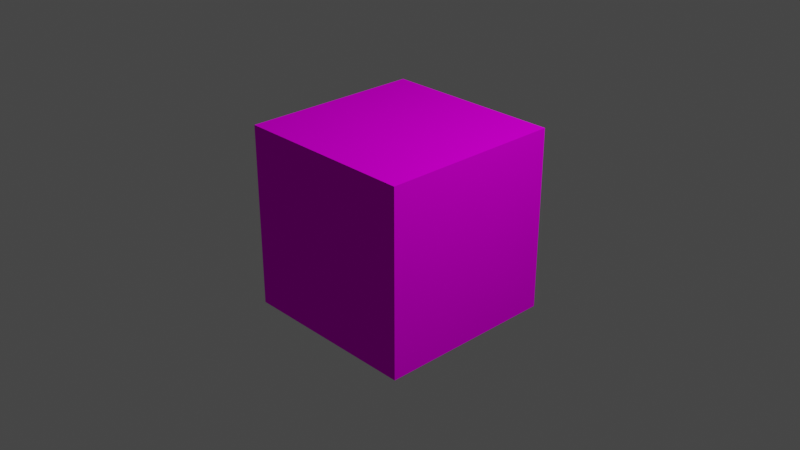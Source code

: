 # Source: GrassTile.blend  (saved by Blender 3.0.42; exported with 4.5.12 LTS)
import bpy
from mathutils import Matrix  # noqa: F401  (used for matrix-valued properties, if any)

bpy.ops.wm.read_factory_settings(use_empty=True)
scene = bpy.context.scene
scene.name = 'Scene'

# ---- collections
col_collection = bpy.data.collections.new('Collection'); scene.collection.children.link(col_collection)

# ---- images (referenced by path relative to the original .blend; pixels are not part of the script)
import os
ASSET_DIR = os.environ.get("B2B_ASSET_DIR", "")  # directory of the original .blend (textures are referenced by path, not embedded)
HERE = os.path.dirname(os.path.abspath(__file__))  # packed textures are extracted next to this script under _unpacked/

def load_image(name, relpath, width, height, colorspace="sRGB"):
    """Load a texture the original file referenced (path relative to the .blend, or extracted next to this script)."""
    p = next((c for c in (os.path.join(HERE, relpath), os.path.join(ASSET_DIR, relpath)) if relpath and os.path.exists(c)), "")
    if p:
        img = bpy.data.images.load(p, check_existing=True)
        img.name = name
    else:  # same state as the original file: an image datablock whose file is absent (Cycles renders it pink)
        img = bpy.data.images.new(name, width, height)
        img.source = "FILE"
        img.filepath = "//" + (relpath or name)
    img.colorspace_settings.name = colorspace
    return img
img_grass_png = load_image('Grass.png', 'Grass.png', 1024, 1024, 'sRGB')

# ---- materials (node trees are filled in below, after node groups)
mat_material = bpy.data.materials.new('Material')
mat_material.alpha_threshold = 0.0
mat_material.use_transparent_shadow = False
mat_material.line_color = (0.0, 0.0, 0.0, 1.0)

# ---- material node trees
mat_material.use_nodes = True; mat_material.node_tree.nodes.clear()
_N = mat_material.node_tree.nodes; _L = mat_material.node_tree.links
n0 = _N.new('ShaderNodeOutputMaterial'); n0.name = 'Material Output'; n0.location = (300, 300)
n1 = _N.new('ShaderNodeTexImage'); n1.name = 'Image Texture'; n1.location = (-417, 150)
n1.image = img_grass_png
n2 = _N.new('ShaderNodeBsdfDiffuse'); n2.name = 'Diffuse BSDF'; n2.location = (-37, 244)
_L.new(n1.outputs[0], n2.inputs[0])
_L.new(n2.outputs[0], n0.inputs[0])
n0.is_active_output = True

# ---- world
world_world = bpy.data.worlds.new('World'); scene.world = world_world
world_world.use_nodes = True; world_world.node_tree.nodes.clear()
_N = world_world.node_tree.nodes; _L = world_world.node_tree.links
n0 = _N.new('ShaderNodeOutputWorld'); n0.name = 'World Output'; n0.location = (300, 300)
n1 = _N.new('ShaderNodeBackground'); n1.name = 'Background'; n1.location = (10, 300)
n1.inputs[0].default_value = (0.05088, 0.05088, 0.05088, 1.0)
_L.new(n1.outputs[0], n0.inputs[0])
n0.is_active_output = True
world_world.color = (0.05088, 0.05088, 0.05088)
world_world.use_sun_shadow = False
world_world.sun_shadow_jitter_overblur = 0.0

# ---- cameras
cam_camera = bpy.data.cameras.new('Camera')
cam_camera.clip_end = 100.0
cam_camera.ortho_scale = 7.314

# ---- lights
light_light = bpy.data.lights.new('Light', 'POINT')
light_light.transmission_factor = 0.0
light_light.energy = 1000.0
light_light.shadow_soft_size = 0.1
light_light.shadow_maximum_resolution = 0.006
light_light.use_absolute_resolution = True

# ---- meshes
me_cube = bpy.data.meshes.new('Cube')
me_cube.from_pydata([(1.0, 1.0, 1.0), (1.0, 1.0, -1.0), (1.0, -1.0, 1.0), (1.0, -1.0, -1.0), (-1.0, 1.0, 1.0), (-1.0, 1.0, -1.0), (-1.0, -1.0, 1.0), (-1.0, -1.0, -1.0)], [], [(0, 4, 6, 2), (3, 2, 6, 7), (7, 6, 4, 5), (5, 1, 3, 7), (1, 0, 2, 3), (5, 4, 0, 1)])
_uv = me_cube.uv_layers.new(name='UVMap')
_uv.uv.foreach_set('vector', [0.625, 0.5, 0.875, 0.5, 0.875, 0.75, 0.625, 0.75, 0.375, 0.75, 0.625, 0.75, 0.625, 1.0, 0.375, 1.0, 0.375, 0.0, 0.625, 0.0, 0.625, 0.25, 0.375, 0.25, 0.125, 0.5, 0.375, 0.5, 0.375, 0.75, 0.125, 0.75, 0.375, 0.5, 0.625, 0.5, 0.625, 0.75, 0.375, 0.75, 0.375, 0.25, 0.625, 0.25, 0.625, 0.5, 0.375, 0.5])
me_cube.materials.append(mat_material)
me_cube.use_remesh_preserve_volume = False
me_cube.use_remesh_preserve_attributes = False
me_cube.use_mirror_vertex_groups = False
me_cube.update()

# ---- objects
ob_cube = bpy.data.objects.new('Cube', me_cube)
ob_light = bpy.data.objects.new('Light', light_light)
ob_camera = bpy.data.objects.new('Camera', cam_camera)

# ---- transforms, parenting, visibility, modifiers, constraints
ob_cube.location = (0.0, 0.0, 0.0)
ob_cube.rotation_euler = (-0.0, -1.571, 0.0)
ob_cube.lock_rotations_4d = False
ob_cube.empty_display_type = 'ARROWS'
ob_cube.lineart.crease_threshold = 0.0
ob_light.location = (4.076, 1.005, 5.904)
ob_light.rotation_euler = (0.6503, 0.05522, 1.866)
ob_light.lock_rotations_4d = False
ob_light.empty_display_type = 'ARROWS'
ob_light.color = (0.0, 0.0, 0.0, 0.0)
ob_light.lineart.crease_threshold = 0.0
ob_camera.location = (7.359, -6.926, 4.958)
ob_camera.rotation_euler = (1.109, 0.0, 0.8149)
ob_camera.lock_rotations_4d = False
ob_camera.empty_display_type = 'ARROWS'
ob_camera.color = (0.0, 0.0, 0.0, 0.0)
ob_camera.display_type = 'WIRE'
ob_camera.lineart.crease_threshold = 0.0

# ---- collection membership
col_collection.objects.link(ob_cube)
col_collection.objects.link(ob_light)
col_collection.objects.link(ob_camera)

# ---- scene / render settings (as saved in the file)
scene.camera = ob_camera
scene.frame_start = 1; scene.frame_end = 250; scene.frame_set(1)
scene.render.engine = 'BLENDER_EEVEE_NEXT'
scene.cycles.sampling_pattern = 'TABULATED_SOBOL'
scene.cycles.use_light_tree = False
scene.view_settings.view_transform = 'Filmic'
bpy.context.view_layer.update()
